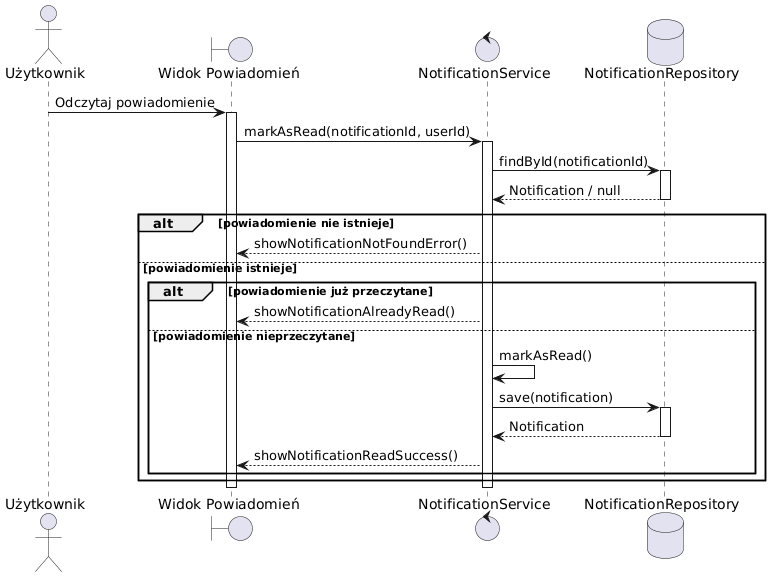

The diagram above was rendered by PlantUML. Its source (embedded in the PNG):
@startuml
actor "Użytkownik" as User
boundary "Widok Powiadomień" as View
control "NotificationService" as NotificationService
database "NotificationRepository" as NotificationRepository

User -> View: Odczytaj powiadomienie
activate View

View -> NotificationService: markAsRead(notificationId, userId)
activate NotificationService

NotificationService -> NotificationRepository: findById(notificationId)
activate NotificationRepository
NotificationRepository --> NotificationService: Notification / null
deactivate NotificationRepository

alt powiadomienie nie istnieje
NotificationService --> View: showNotificationNotFoundError()

else powiadomienie istnieje

alt powiadomienie już przeczytane
NotificationService --> View: showNotificationAlreadyRead()

else powiadomienie nieprzeczytane
NotificationService -> NotificationService: markAsRead()

NotificationService -> NotificationRepository: save(notification)
activate NotificationRepository
NotificationRepository --> NotificationService: Notification
deactivate NotificationRepository

NotificationService --> View: showNotificationReadSuccess()
end
end

deactivate NotificationService



deactivate View
@enduml